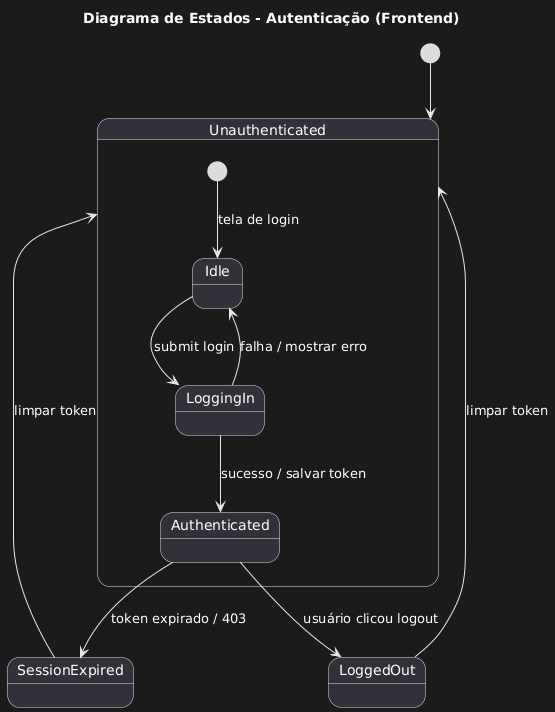

The diagram above was rendered by PlantUML. Its source (embedded in the PNG):
@startuml
title Diagrama de Estados - Autenticação (Frontend)

[*] --> Unauthenticated

state Unauthenticated {
  [*] --> Idle : tela de login
  Idle --> LoggingIn : submit login
  LoggingIn --> Authenticated : sucesso / salvar token
  LoggingIn --> Idle : falha / mostrar erro
}

Authenticated --> SessionExpired : token expirado / 403
Authenticated --> LoggedOut : usuário clicou logout

SessionExpired --> Unauthenticated : limpar token
LoggedOut --> Unauthenticated : limpar token
@enduml